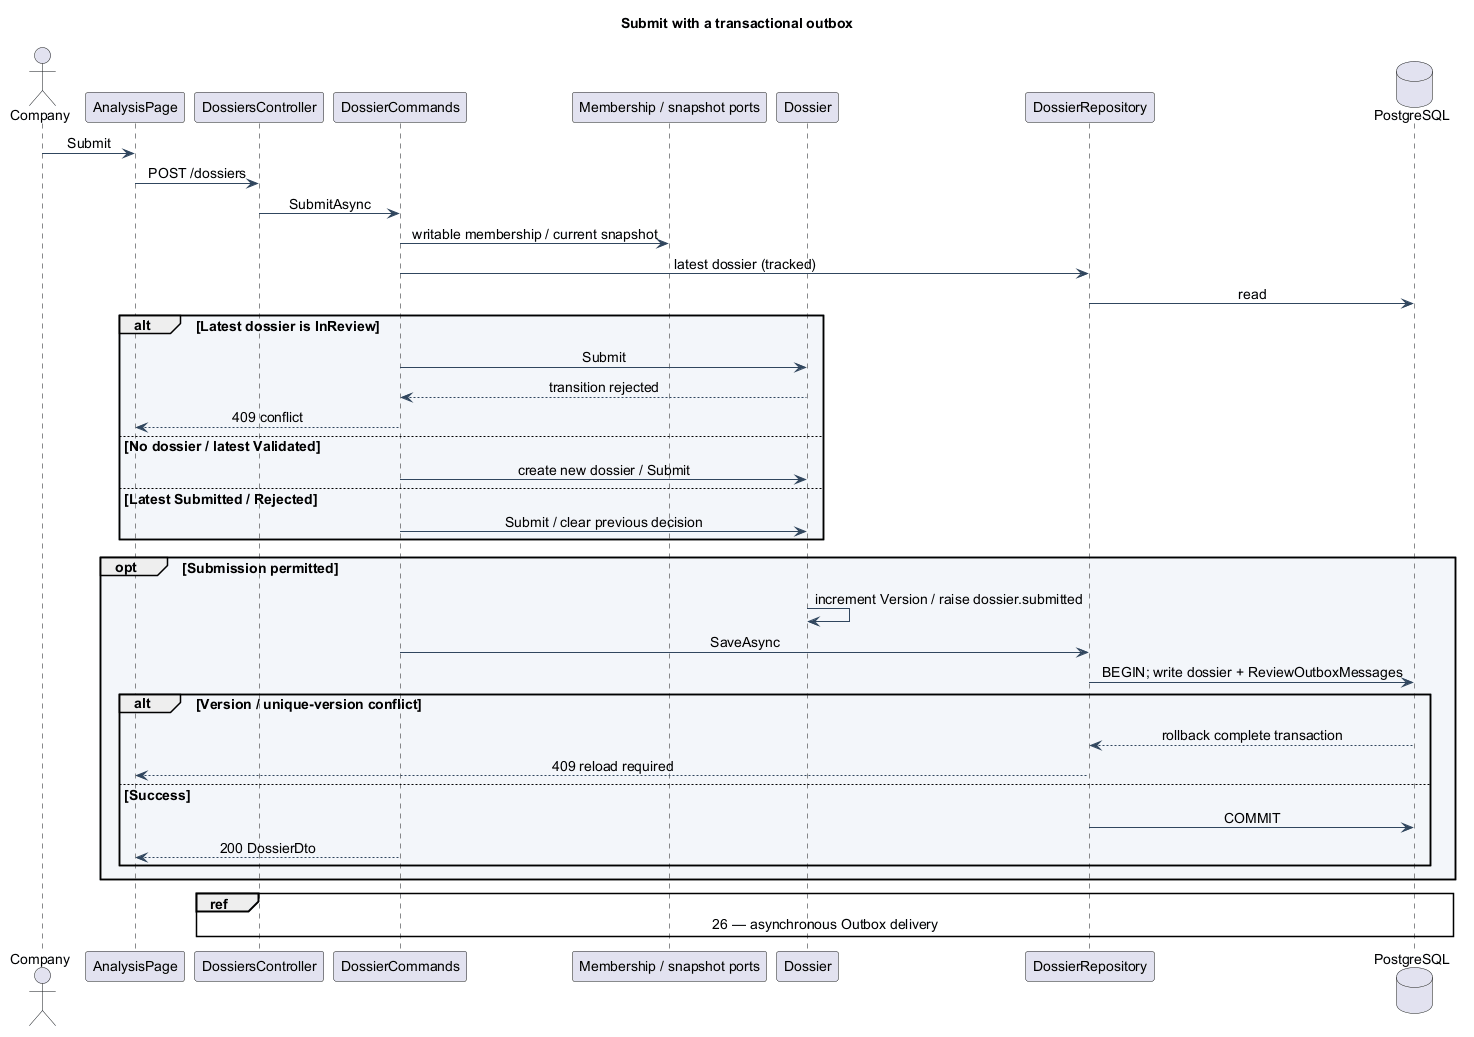

The diagram above was rendered by PlantUML. Its source (embedded in the PNG):
@startuml
' Turritopsis ESG Diagnostic | repository inspection 2026-10-07
' Scope: Application — implemented workflow patterns
' Evidence: backend/src/Modules/Turritopsis.Modules.Reviews.Core/Application/DossierCommands.cs; backend/src/Modules/Turritopsis.Modules.Reviews.Infrastructure/Adapters/DossierRepository.cs; backend/src/Turritopsis.Api/Services/OutboxWorker.cs
skinparam backgroundColor #FFFFFF
skinparam defaultFontName Arial
skinparam defaultFontSize 14
skinparam shadowing false
skinparam ArrowColor #30465E
skinparam packageBackgroundColor #F3F6FA
skinparam classBackgroundColor #F3F6FA
skinparam componentBackgroundColor #F3F6FA
skinparam noteBackgroundColor #FFF5DF
skinparam noteBorderColor #C79C56
skinparam sequenceMessageAlign center
hide empty members
title Submit with a transactional outbox
actor Company
participant AnalysisPage as UI
participant DossiersController as API
participant DossierCommands as C
participant "Membership / snapshot ports" as Ports
participant Dossier as D
participant DossierRepository as Repo
database PostgreSQL as DB
Company -> UI : Submit
UI -> API : POST /dossiers
API -> C : SubmitAsync
C -> Ports : writable membership / current snapshot
C -> Repo : latest dossier (tracked)
Repo -> DB : read
alt Latest dossier is InReview
 C -> D : Submit
 D --> C : transition rejected
 C --> UI : 409 conflict
else No dossier / latest Validated
 C -> D : create new dossier / Submit
else Latest Submitted / Rejected
 C -> D : Submit / clear previous decision
end
opt Submission permitted
 D -> D : increment Version / raise dossier.submitted
 C -> Repo : SaveAsync
 Repo -> DB : BEGIN; write dossier + ReviewOutboxMessages
 alt Version / unique-version conflict
  DB --> Repo : rollback complete transaction
  Repo --> UI : 409 reload required
 else Success
  Repo -> DB : COMMIT
  C --> UI : 200 DossierDto
 end
end
ref over API,DB : 26 — asynchronous Outbox delivery
@enduml